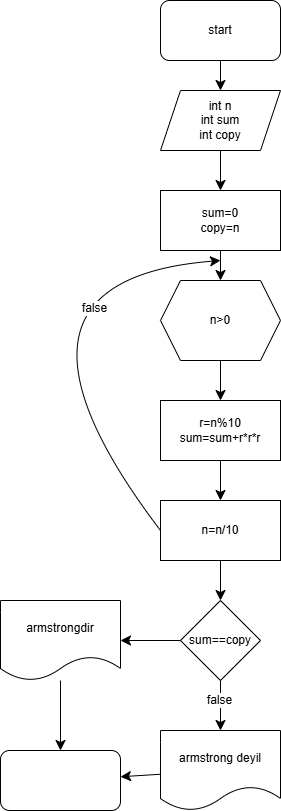

The diagram above was exported from draw.io. Its source (the exported page's mxGraphModel, read from the mxfile embedded in the PNG):
<mxGraphModel dx="1281" dy="614" grid="1" gridSize="10" guides="1" tooltips="1" connect="1" arrows="1" fold="1" page="1" pageScale="1" pageWidth="850" pageHeight="1100" math="0" shadow="0">
  <root>
    <mxCell id="0" />
    <mxCell id="1" parent="0" />
    <mxCell id="_E0AuWjQvPUUMcSAjZWv-5" value="" style="edgeStyle=none;curved=1;rounded=0;orthogonalLoop=1;jettySize=auto;html=1;fontSize=12;startSize=8;endSize=8;" edge="1" parent="1" source="_E0AuWjQvPUUMcSAjZWv-1" target="_E0AuWjQvPUUMcSAjZWv-3">
      <mxGeometry relative="1" as="geometry" />
    </mxCell>
    <mxCell id="_E0AuWjQvPUUMcSAjZWv-1" value="start" style="rounded=1;whiteSpace=wrap;html=1;" vertex="1" parent="1">
      <mxGeometry x="200" y="10" width="120" height="60" as="geometry" />
    </mxCell>
    <mxCell id="_E0AuWjQvPUUMcSAjZWv-7" value="" style="edgeStyle=none;curved=1;rounded=0;orthogonalLoop=1;jettySize=auto;html=1;fontSize=12;startSize=8;endSize=8;" edge="1" parent="1" source="_E0AuWjQvPUUMcSAjZWv-3" target="_E0AuWjQvPUUMcSAjZWv-6">
      <mxGeometry relative="1" as="geometry" />
    </mxCell>
    <mxCell id="_E0AuWjQvPUUMcSAjZWv-3" value="int n&lt;div&gt;int sum&lt;/div&gt;&lt;div&gt;int copy&lt;/div&gt;" style="shape=parallelogram;perimeter=parallelogramPerimeter;whiteSpace=wrap;html=1;fixedSize=1;" vertex="1" parent="1">
      <mxGeometry x="200" y="100" width="120" height="60" as="geometry" />
    </mxCell>
    <mxCell id="_E0AuWjQvPUUMcSAjZWv-9" value="" style="edgeStyle=none;curved=1;rounded=0;orthogonalLoop=1;jettySize=auto;html=1;fontSize=12;startSize=8;endSize=8;" edge="1" parent="1" source="_E0AuWjQvPUUMcSAjZWv-6" target="_E0AuWjQvPUUMcSAjZWv-8">
      <mxGeometry relative="1" as="geometry" />
    </mxCell>
    <mxCell id="_E0AuWjQvPUUMcSAjZWv-6" value="sum=0&lt;div&gt;copy=n&lt;/div&gt;" style="whiteSpace=wrap;html=1;" vertex="1" parent="1">
      <mxGeometry x="200" y="200" width="120" height="60" as="geometry" />
    </mxCell>
    <mxCell id="_E0AuWjQvPUUMcSAjZWv-11" value="" style="edgeStyle=none;curved=1;rounded=0;orthogonalLoop=1;jettySize=auto;html=1;fontSize=12;startSize=8;endSize=8;" edge="1" parent="1" source="_E0AuWjQvPUUMcSAjZWv-8" target="_E0AuWjQvPUUMcSAjZWv-10">
      <mxGeometry relative="1" as="geometry" />
    </mxCell>
    <mxCell id="_E0AuWjQvPUUMcSAjZWv-8" value="n&amp;gt;0" style="shape=hexagon;perimeter=hexagonPerimeter2;whiteSpace=wrap;html=1;fixedSize=1;" vertex="1" parent="1">
      <mxGeometry x="200" y="290" width="120" height="80" as="geometry" />
    </mxCell>
    <mxCell id="_E0AuWjQvPUUMcSAjZWv-13" value="" style="edgeStyle=none;curved=1;rounded=0;orthogonalLoop=1;jettySize=auto;html=1;fontSize=12;startSize=8;endSize=8;" edge="1" parent="1" source="_E0AuWjQvPUUMcSAjZWv-10" target="_E0AuWjQvPUUMcSAjZWv-12">
      <mxGeometry relative="1" as="geometry" />
    </mxCell>
    <mxCell id="_E0AuWjQvPUUMcSAjZWv-10" value="r=n%10&lt;div&gt;sum=sum+r*r*r&lt;/div&gt;" style="whiteSpace=wrap;html=1;" vertex="1" parent="1">
      <mxGeometry x="200" y="410" width="120" height="60" as="geometry" />
    </mxCell>
    <mxCell id="_E0AuWjQvPUUMcSAjZWv-23" style="edgeStyle=none;curved=1;rounded=0;orthogonalLoop=1;jettySize=auto;html=1;exitX=0;exitY=0.5;exitDx=0;exitDy=0;fontSize=12;startSize=8;endSize=8;" edge="1" parent="1" source="_E0AuWjQvPUUMcSAjZWv-12">
      <mxGeometry relative="1" as="geometry">
        <mxPoint x="260" y="270" as="targetPoint" />
        <Array as="points">
          <mxPoint x="10" y="290" />
        </Array>
      </mxGeometry>
    </mxCell>
    <mxCell id="_E0AuWjQvPUUMcSAjZWv-24" value="false" style="edgeLabel;html=1;align=center;verticalAlign=middle;resizable=0;points=[];fontSize=12;" vertex="1" connectable="0" parent="_E0AuWjQvPUUMcSAjZWv-23">
      <mxGeometry x="0.539" y="-37" relative="1" as="geometry">
        <mxPoint as="offset" />
      </mxGeometry>
    </mxCell>
    <mxCell id="_E0AuWjQvPUUMcSAjZWv-26" value="" style="edgeStyle=none;curved=1;rounded=0;orthogonalLoop=1;jettySize=auto;html=1;fontSize=12;startSize=8;endSize=8;" edge="1" parent="1" source="_E0AuWjQvPUUMcSAjZWv-12" target="_E0AuWjQvPUUMcSAjZWv-25">
      <mxGeometry relative="1" as="geometry" />
    </mxCell>
    <mxCell id="_E0AuWjQvPUUMcSAjZWv-12" value="n=n/10" style="whiteSpace=wrap;html=1;" vertex="1" parent="1">
      <mxGeometry x="200" y="510" width="120" height="60" as="geometry" />
    </mxCell>
    <mxCell id="_E0AuWjQvPUUMcSAjZWv-28" value="" style="edgeStyle=none;curved=1;rounded=0;orthogonalLoop=1;jettySize=auto;html=1;fontSize=12;startSize=8;endSize=8;" edge="1" parent="1" source="_E0AuWjQvPUUMcSAjZWv-25" target="_E0AuWjQvPUUMcSAjZWv-27">
      <mxGeometry relative="1" as="geometry">
        <Array as="points" />
      </mxGeometry>
    </mxCell>
    <mxCell id="_E0AuWjQvPUUMcSAjZWv-29" value="false" style="edgeLabel;html=1;align=center;verticalAlign=middle;resizable=0;points=[];fontSize=12;" vertex="1" connectable="0" parent="_E0AuWjQvPUUMcSAjZWv-28">
      <mxGeometry x="-0.24" y="-2" relative="1" as="geometry">
        <mxPoint as="offset" />
      </mxGeometry>
    </mxCell>
    <mxCell id="_E0AuWjQvPUUMcSAjZWv-31" value="" style="edgeStyle=none;curved=1;rounded=0;orthogonalLoop=1;jettySize=auto;html=1;fontSize=12;startSize=8;endSize=8;" edge="1" parent="1" source="_E0AuWjQvPUUMcSAjZWv-25" target="_E0AuWjQvPUUMcSAjZWv-30">
      <mxGeometry relative="1" as="geometry" />
    </mxCell>
    <mxCell id="_E0AuWjQvPUUMcSAjZWv-25" value="sum==copy" style="rhombus;whiteSpace=wrap;html=1;" vertex="1" parent="1">
      <mxGeometry x="220" y="610" width="80" height="80" as="geometry" />
    </mxCell>
    <mxCell id="_E0AuWjQvPUUMcSAjZWv-35" value="" style="edgeStyle=none;curved=1;rounded=0;orthogonalLoop=1;jettySize=auto;html=1;fontSize=12;startSize=8;endSize=8;" edge="1" parent="1" source="_E0AuWjQvPUUMcSAjZWv-27" target="_E0AuWjQvPUUMcSAjZWv-32">
      <mxGeometry relative="1" as="geometry" />
    </mxCell>
    <mxCell id="_E0AuWjQvPUUMcSAjZWv-27" value="armstrong deyil" style="shape=document;whiteSpace=wrap;html=1;boundedLbl=1;" vertex="1" parent="1">
      <mxGeometry x="200" y="740" width="120" height="80" as="geometry" />
    </mxCell>
    <mxCell id="_E0AuWjQvPUUMcSAjZWv-33" value="" style="edgeStyle=none;curved=1;rounded=0;orthogonalLoop=1;jettySize=auto;html=1;fontSize=12;startSize=8;endSize=8;" edge="1" parent="1" source="_E0AuWjQvPUUMcSAjZWv-30" target="_E0AuWjQvPUUMcSAjZWv-32">
      <mxGeometry relative="1" as="geometry" />
    </mxCell>
    <mxCell id="_E0AuWjQvPUUMcSAjZWv-30" value="armstrongdir" style="shape=document;whiteSpace=wrap;html=1;boundedLbl=1;" vertex="1" parent="1">
      <mxGeometry x="40" y="610" width="120" height="80" as="geometry" />
    </mxCell>
    <mxCell id="_E0AuWjQvPUUMcSAjZWv-32" value="" style="rounded=1;whiteSpace=wrap;html=1;" vertex="1" parent="1">
      <mxGeometry x="40" y="760" width="120" height="60" as="geometry" />
    </mxCell>
  </root>
</mxGraphModel>